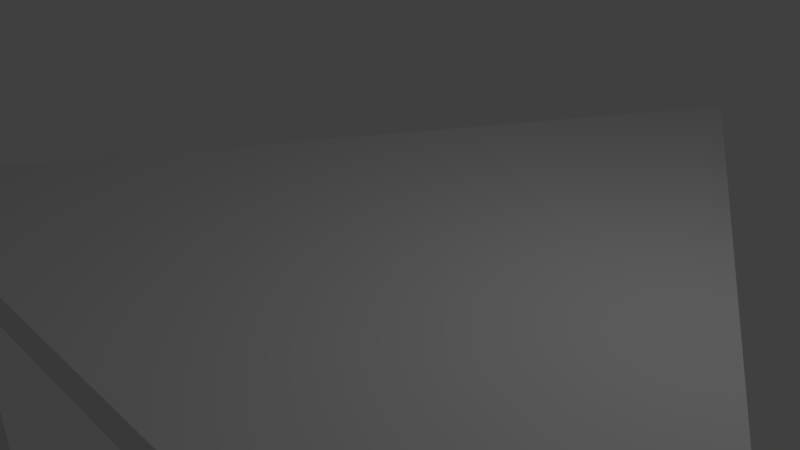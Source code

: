 # Source: triangle.blend  (saved by Blender 2.78.0; exported with 4.5.12 LTS)
import bpy
from mathutils import Matrix  # noqa: F401  (used for matrix-valued properties, if any)

bpy.ops.wm.read_factory_settings(use_empty=True)
scene = bpy.context.scene
scene.name = 'Scene'

# ---- collections
col_collection_1 = bpy.data.collections.new('Collection 1'); scene.collection.children.link(col_collection_1)

# ---- world
world_world = bpy.data.worlds.new('World'); scene.world = world_world
world_world.color = (0.05088, 0.05088, 0.05088)
world_world.use_sun_shadow = False
world_world.sun_shadow_jitter_overblur = 0.0
world_world.cycles.sampling_method = 'MANUAL'

# ---- cameras
cam_camera = bpy.data.cameras.new('Camera')
cam_camera.clip_end = 100.0
cam_camera.lens = 35.0
cam_camera.sensor_width = 32.0
cam_camera.sensor_height = 18.0
cam_camera.ortho_scale = 7.314
cam_camera.dof.focus_distance = 0.0
cam_camera.dof.aperture_fstop = 128.0

# ---- lights
light_lamp = bpy.data.lights.new('Lamp', 'POINT')
light_lamp.transmission_factor = 0.0
light_lamp.cutoff_distance = 30.0
light_lamp.energy = 100.0
light_lamp.shadow_buffer_clip_start = 1.001
light_lamp.shadow_soft_size = 0.1
light_lamp.shadow_maximum_resolution = 0.006
light_lamp.use_absolute_resolution = True

# ---- meshes
me_cylinder = bpy.data.meshes.new('Cylinder')
me_cylinder.from_pydata([(0.0, 8.0, -0.25), (0.0, 8.0, 0.25), (6.928, -4.0, -0.25), (6.928, -4.0, 0.25), (-6.928, -4.0, -0.25), (-6.928, -4.0, 0.25), (3.464, 2.0, 0.25), (0.0, -4.0, 0.25), (-3.464, 2.0, 0.25), (1.732, 5.0, 0.25), (3.464, -4.0, 0.25), (-5.196, -1.0, 0.25), (5.196, -1.0, 0.25), (-3.464, -4.0, 0.25), (-1.732, 5.0, 0.25), (-1.732, -1.0, 0.25), (1.732, -1.0, 0.25), (0.0, 2.0, 0.25), (0.866, 6.5, 0.25), (5.196, -4.0, 0.25), (-6.062, -2.5, 0.25), (4.33, 0.5, 0.25), (-1.732, -4.0, 0.25), (-2.598, 3.5, 0.25), (-2.598, 0.5, 0.25), (2.598, 0.5, 0.25), (1.732, 2.0, 0.25), (2.598, 3.5, 0.25), (1.732, -4.0, 0.25), (-4.33, 0.5, 0.25), (6.062, -2.5, 0.25), (-5.196, -4.0, 0.25), (-0.866, 6.5, 0.25), (-0.866, -2.5, 0.25), (0.866, -2.5, 0.25), (-1.732, 2.0, 0.25), (-0.866, 3.5, 0.25), (0.866, 3.5, 0.25), (0.0, 5.0, 0.25), (-0.866, 0.5, 0.25), (0.0, -1.0, 0.25), (0.866, 0.5, 0.25), (-4.33, -2.5, 0.25), (-2.598, -2.5, 0.25), (-3.464, -1.0, 0.25), (2.598, -2.5, 0.25), (4.33, -2.5, 0.25), (3.464, -1.0, 0.25), (0.433, 7.25, 0.25), (6.062, -4.0, 0.25), (-6.495, -3.25, 0.25), (6.495, -3.25, 0.25), (-6.062, -4.0, 0.25), (-0.433, 7.25, 0.25), (-5.629, -3.25, 0.25), (0.0, 6.5, 0.25), (5.629, -3.25, 0.25), (6.928, -4.0, 8.25), (6.495, -3.25, 8.25), (6.062, -4.0, 8.25), (0.433, 7.25, 8.25), (0.0, 8.0, 8.25), (-0.433, 7.25, 8.25), (-6.062, -4.0, 8.25), (-6.495, -3.25, 8.25), (-6.928, -4.0, 8.25)], [], [(51, 48, 18, 9, 27, 6, 21, 12, 30), (52, 49, 19, 10, 28, 7, 22, 13, 31), (53, 50, 20, 11, 29, 8, 23, 14, 32), (0, 2, 4), (7, 33, 22), (7, 34, 33), (6, 27, 26), (17, 36, 35), (17, 37, 36), (9, 18, 38), (15, 39, 24), (15, 40, 39), (16, 25, 41), (13, 42, 31), (13, 43, 42), (15, 24, 44), (10, 45, 28), (10, 46, 45), (12, 21, 47), (47, 25, 16), (47, 21, 25), (21, 6, 25), (45, 47, 16), (45, 46, 47), (46, 12, 47), (28, 34, 7), (28, 45, 34), (45, 16, 34), (44, 29, 11), (44, 24, 29), (24, 8, 29), (42, 44, 11), (42, 43, 44), (43, 15, 44), (31, 54, 52), (31, 42, 20, 54), (42, 11, 20), (41, 26, 17), (41, 25, 26), (25, 6, 26), (39, 41, 17), (39, 40, 41), (40, 16, 41), (24, 35, 8), (24, 39, 35), (39, 17, 35), (38, 32, 14), (38, 18, 55, 32), (18, 48, 55), (36, 38, 14), (36, 37, 38), (37, 9, 38), (35, 23, 8), (35, 36, 23), (36, 14, 23), (26, 37, 17), (26, 27, 37), (27, 9, 37), (33, 40, 15), (33, 34, 40), (34, 16, 40), (22, 43, 13), (22, 33, 43), (33, 15, 43), (19, 46, 10), (19, 56, 30, 46), (30, 12, 46), (55, 53, 32), (55, 48, 53), (52, 54, 50), (54, 20, 50), (4, 5, 50, 53, 1, 0), (49, 56, 19), (49, 51, 56), (51, 30, 56), (2, 3, 49, 52, 5, 4), (0, 1, 48, 51, 3, 2), (57, 58, 59), (51, 58, 57, 3), (49, 59, 58, 51), (3, 57, 59, 49), (60, 61, 62), (1, 61, 60, 48), (53, 62, 61, 1), (48, 60, 62, 53), (63, 64, 65), (50, 64, 63, 52), (5, 65, 64, 50), (52, 63, 65, 5)])
me_cylinder.use_remesh_preserve_volume = False
me_cylinder.use_remesh_preserve_attributes = False
me_cylinder.use_mirror_vertex_groups = False
me_cylinder.update()

# ---- objects
ob_cylinder = bpy.data.objects.new('Cylinder', me_cylinder)
ob_lamp = bpy.data.objects.new('Lamp', light_lamp)
ob_camera = bpy.data.objects.new('Camera', cam_camera)

# ---- transforms, parenting, visibility, modifiers, constraints
ob_cylinder.location = (0.5, 0.0, 0.0)
ob_cylinder.rotation_euler = (-0.0, -3.142, -0.0)
ob_cylinder.lineart.crease_threshold = 0.0
ob_lamp.location = (4.076, 1.005, 5.904)
ob_lamp.rotation_euler = (0.6503, 0.05522, 1.866)
ob_lamp.lock_rotations_4d = False
ob_lamp.empty_display_type = 'ARROWS'
ob_lamp.color = (0.0, 0.0, 0.0, 0.0)
ob_lamp.lineart.crease_threshold = 0.0
ob_camera.location = (7.481, -6.508, 5.344)
ob_camera.rotation_euler = (1.109, 0.0, 0.8149)
ob_camera.lock_rotations_4d = False
ob_camera.empty_display_type = 'ARROWS'
ob_camera.color = (0.0, 0.0, 0.0, 0.0)
ob_camera.display_type = 'WIRE'
ob_camera.lineart.crease_threshold = 0.0

# ---- collection membership
col_collection_1.objects.link(ob_cylinder)
col_collection_1.objects.link(ob_lamp)
col_collection_1.objects.link(ob_camera)

# ---- scene / render settings (as saved in the file)
scene.camera = ob_camera
scene.frame_start = 1; scene.frame_end = 250; scene.frame_set(1)
scene.render.engine = 'BLENDER_EEVEE_NEXT'
scene.render.resolution_percentage = 50
scene.render.dither_intensity = 0.0
scene.cycles.use_denoising = False
scene.cycles.samples = 128
scene.cycles.sampling_pattern = 'TABULATED_SOBOL'
scene.cycles.light_sampling_threshold = 0.0
scene.cycles.use_adaptive_sampling = False
scene.cycles.use_light_tree = False
scene.cycles.blur_glossy = 0.0
scene.cycles.sample_clamp_indirect = 0.0
scene.view_settings.view_transform = 'Standard'
bpy.context.view_layer.update()
